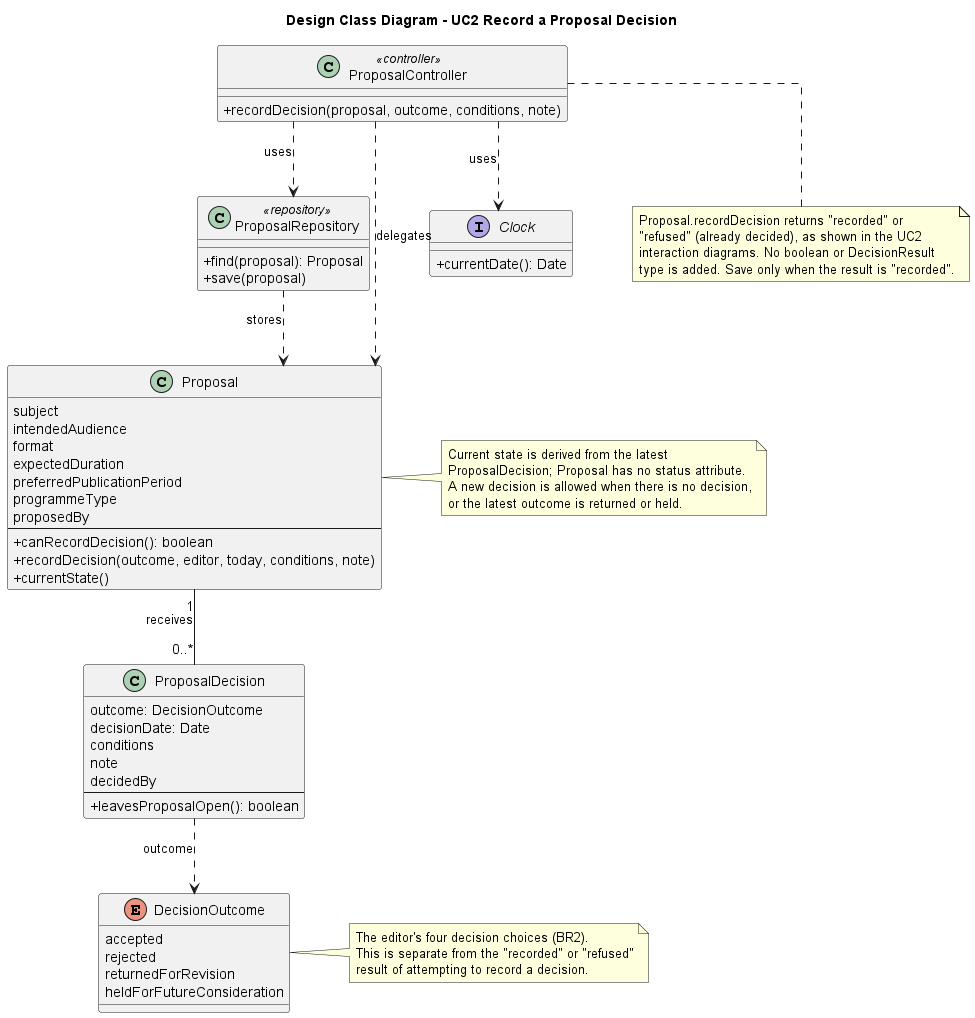

The diagram above was rendered by PlantUML. Its source (embedded in the PNG):
@startuml DCD_UC2_RecordDecision
title Design Class Diagram - UC2 Record a Proposal Decision

top to bottom direction
skinparam classAttributeIconSize 0
skinparam linetype ortho
skinparam nodesep 60
skinparam ranksep 75

class ProposalController <<controller>> {
  +recordDecision(proposal, outcome, conditions, note)
}

class ProposalRepository <<repository>> {
  +find(proposal): Proposal
  +save(proposal)
}

interface Clock {
  +currentDate(): Date
}

class Proposal {
  subject
  intendedAudience
  format
  expectedDuration
  preferredPublicationPeriod
  programmeType
  proposedBy
  --
  +canRecordDecision(): boolean
  +recordDecision(outcome, editor, today, conditions, note)
  +currentState()
}

class ProposalDecision {
  outcome: DecisionOutcome
  decisionDate: Date
  conditions
  note
  decidedBy
  --
  +leavesProposalOpen(): boolean
}

enum DecisionOutcome {
  accepted
  rejected
  returnedForRevision
  heldForFutureConsideration
}

ProposalController ..> Proposal : delegates
ProposalController ..> ProposalRepository : uses
ProposalController ..> Clock : uses
ProposalRepository ..> Proposal : stores
Proposal "1" -- "0..*" ProposalDecision : receives
ProposalDecision ..> DecisionOutcome : outcome

note right of Proposal
  Current state is derived from the latest
  ProposalDecision; Proposal has no status attribute.
  A new decision is allowed when there is no decision,
  or the latest outcome is returned or held.
end note

note bottom of ProposalController
  Proposal.recordDecision returns "recorded" or
  "refused" (already decided), as shown in the UC2
  interaction diagrams. No boolean or DecisionResult
  type is added. Save only when the result is "recorded".
end note

note right of DecisionOutcome
  The editor's four decision choices (BR2).
  This is separate from the "recorded" or "refused"
  result of attempting to record a decision.
end note
@enduml